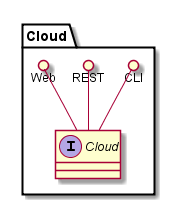

The diagram above was rendered by PlantUML. Its source (embedded in the PNG):
@startuml

package "Cloud" {
    interface "Cloud" {

    }
    CLI ()-- "Cloud"
    REST ()-- "Cloud"
    Web ()-- "Cloud"

}


@enduml